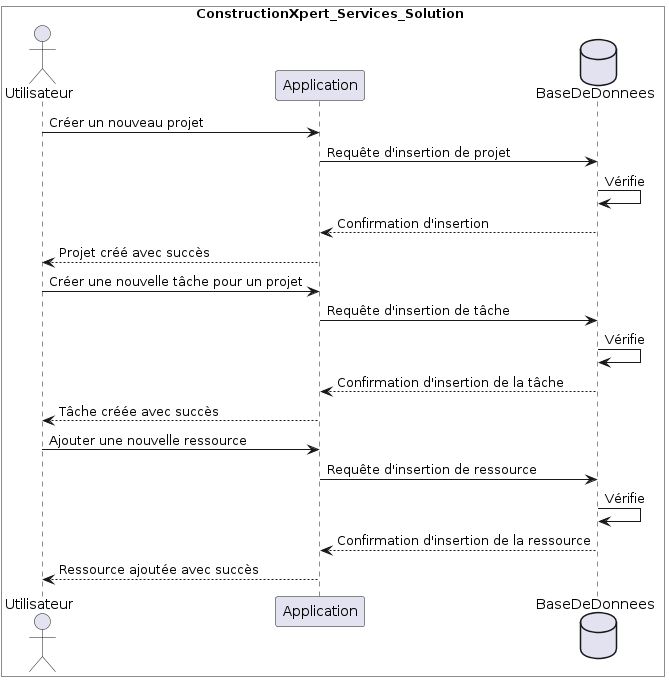

The diagram above was rendered by PlantUML. Its source (embedded in the PNG):
@startuml
box "ConstructionXpert_Services_Solution " #white
skinparam backgroundColor #white
actor Utilisateur
participant Application
database BaseDeDonnees

    Utilisateur -> Application: Créer un nouveau projet
    Application -> BaseDeDonnees: Requête d'insertion de projet
    BaseDeDonnees -> BaseDeDonnees:Vérifie
    BaseDeDonnees --> Application: Confirmation d'insertion
    Application --> Utilisateur: Projet créé avec succès

    Utilisateur -> Application: Créer une nouvelle tâche pour un projet
    Application -> BaseDeDonnees: Requête d'insertion de tâche
    BaseDeDonnees -> BaseDeDonnees: Vérifie
    BaseDeDonnees --> Application: Confirmation d'insertion de la tâche
    Application --> Utilisateur: Tâche créée avec succès

    Utilisateur -> Application: Ajouter une nouvelle ressource
    Application -> BaseDeDonnees: Requête d'insertion de ressource
    BaseDeDonnees -> BaseDeDonnees: Vérifie
    BaseDeDonnees --> Application: Confirmation d'insertion de la ressource
    Application --> Utilisateur: Ressource ajoutée avec succès
end box
@enduml